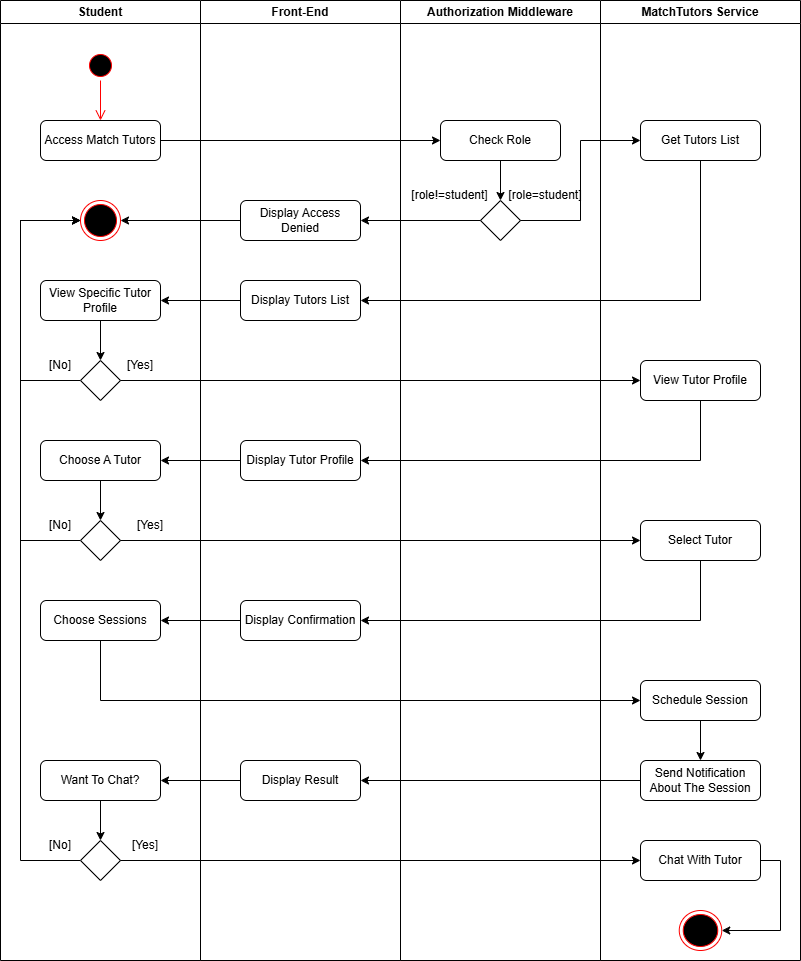

The diagram above was exported from draw.io. Its source (the exported page's mxGraphModel, read from the mxfile embedded in the PNG):
<mxGraphModel dx="1165" dy="666" grid="0" gridSize="10" guides="1" tooltips="1" connect="1" arrows="1" fold="1" page="1" pageScale="1" pageWidth="1100" pageHeight="850" math="0" shadow="0">
  <root>
    <mxCell id="0" />
    <mxCell id="1" parent="0" />
    <mxCell id="H4-q4QrLCv8PAWKr-9o7-1" value="Student" style="swimlane;whiteSpace=wrap;html=1;" parent="1" vertex="1">
      <mxGeometry x="430" y="40" width="200" height="960" as="geometry" />
    </mxCell>
    <mxCell id="H4-q4QrLCv8PAWKr-9o7-2" value="" style="ellipse;html=1;shape=startState;fillColor=#000000;strokeColor=#ff0000;" parent="H4-q4QrLCv8PAWKr-9o7-1" vertex="1">
      <mxGeometry x="85" y="50" width="30" height="30" as="geometry" />
    </mxCell>
    <mxCell id="H4-q4QrLCv8PAWKr-9o7-3" value="" style="edgeStyle=orthogonalEdgeStyle;html=1;verticalAlign=bottom;endArrow=open;endSize=8;strokeColor=#ff0000;rounded=0;" parent="H4-q4QrLCv8PAWKr-9o7-1" source="H4-q4QrLCv8PAWKr-9o7-2" edge="1">
      <mxGeometry relative="1" as="geometry">
        <mxPoint x="100" y="120" as="targetPoint" />
      </mxGeometry>
    </mxCell>
    <mxCell id="H4-q4QrLCv8PAWKr-9o7-4" value="Access Match Tutors" style="rounded=1;whiteSpace=wrap;html=1;" parent="H4-q4QrLCv8PAWKr-9o7-1" vertex="1">
      <mxGeometry x="40" y="120" width="120" height="40" as="geometry" />
    </mxCell>
    <mxCell id="H4-q4QrLCv8PAWKr-9o7-5" value="" style="ellipse;html=1;shape=endState;fillColor=#000000;strokeColor=#ff0000;" parent="H4-q4QrLCv8PAWKr-9o7-1" vertex="1">
      <mxGeometry x="80" y="200" width="40" height="40" as="geometry" />
    </mxCell>
    <mxCell id="H4-q4QrLCv8PAWKr-9o7-6" style="edgeStyle=orthogonalEdgeStyle;rounded=0;orthogonalLoop=1;jettySize=auto;html=1;exitX=0.5;exitY=1;exitDx=0;exitDy=0;entryX=0.5;entryY=0;entryDx=0;entryDy=0;" parent="H4-q4QrLCv8PAWKr-9o7-1" source="H4-q4QrLCv8PAWKr-9o7-7" target="H4-q4QrLCv8PAWKr-9o7-9" edge="1">
      <mxGeometry relative="1" as="geometry" />
    </mxCell>
    <mxCell id="H4-q4QrLCv8PAWKr-9o7-7" value="View Specific Tutor Profile" style="rounded=1;whiteSpace=wrap;html=1;" parent="H4-q4QrLCv8PAWKr-9o7-1" vertex="1">
      <mxGeometry x="40" y="280" width="120" height="40" as="geometry" />
    </mxCell>
    <mxCell id="H4-q4QrLCv8PAWKr-9o7-8" style="edgeStyle=orthogonalEdgeStyle;rounded=0;orthogonalLoop=1;jettySize=auto;html=1;exitX=0;exitY=0.5;exitDx=0;exitDy=0;entryX=0;entryY=0.5;entryDx=0;entryDy=0;" parent="H4-q4QrLCv8PAWKr-9o7-1" source="H4-q4QrLCv8PAWKr-9o7-9" target="H4-q4QrLCv8PAWKr-9o7-5" edge="1">
      <mxGeometry relative="1" as="geometry">
        <Array as="points">
          <mxPoint x="20" y="380" />
          <mxPoint x="20" y="220" />
        </Array>
      </mxGeometry>
    </mxCell>
    <mxCell id="H4-q4QrLCv8PAWKr-9o7-9" value="" style="rhombus;whiteSpace=wrap;html=1;" parent="H4-q4QrLCv8PAWKr-9o7-1" vertex="1">
      <mxGeometry x="80" y="360" width="40" height="40" as="geometry" />
    </mxCell>
    <mxCell id="H4-q4QrLCv8PAWKr-9o7-10" value="[Yes]" style="text;html=1;align=center;verticalAlign=middle;whiteSpace=wrap;rounded=0;" parent="H4-q4QrLCv8PAWKr-9o7-1" vertex="1">
      <mxGeometry x="110" y="350" width="60" height="30" as="geometry" />
    </mxCell>
    <mxCell id="H4-q4QrLCv8PAWKr-9o7-11" value="[No]" style="text;html=1;align=center;verticalAlign=middle;whiteSpace=wrap;rounded=0;" parent="H4-q4QrLCv8PAWKr-9o7-1" vertex="1">
      <mxGeometry x="30" y="350" width="60" height="30" as="geometry" />
    </mxCell>
    <mxCell id="H4-q4QrLCv8PAWKr-9o7-12" style="edgeStyle=orthogonalEdgeStyle;rounded=0;orthogonalLoop=1;jettySize=auto;html=1;exitX=0.5;exitY=1;exitDx=0;exitDy=0;entryX=0.5;entryY=0;entryDx=0;entryDy=0;" parent="H4-q4QrLCv8PAWKr-9o7-1" source="H4-q4QrLCv8PAWKr-9o7-13" target="H4-q4QrLCv8PAWKr-9o7-15" edge="1">
      <mxGeometry relative="1" as="geometry" />
    </mxCell>
    <mxCell id="H4-q4QrLCv8PAWKr-9o7-13" value="Choose A Tutor" style="rounded=1;whiteSpace=wrap;html=1;" parent="H4-q4QrLCv8PAWKr-9o7-1" vertex="1">
      <mxGeometry x="40" y="440" width="120" height="40" as="geometry" />
    </mxCell>
    <mxCell id="H4-q4QrLCv8PAWKr-9o7-14" style="edgeStyle=orthogonalEdgeStyle;rounded=0;orthogonalLoop=1;jettySize=auto;html=1;exitX=0;exitY=0.5;exitDx=0;exitDy=0;entryX=0;entryY=0.5;entryDx=0;entryDy=0;" parent="H4-q4QrLCv8PAWKr-9o7-1" source="H4-q4QrLCv8PAWKr-9o7-15" target="H4-q4QrLCv8PAWKr-9o7-5" edge="1">
      <mxGeometry relative="1" as="geometry">
        <Array as="points">
          <mxPoint x="20" y="540" />
          <mxPoint x="20" y="220" />
        </Array>
      </mxGeometry>
    </mxCell>
    <mxCell id="H4-q4QrLCv8PAWKr-9o7-15" value="" style="rhombus;whiteSpace=wrap;html=1;" parent="H4-q4QrLCv8PAWKr-9o7-1" vertex="1">
      <mxGeometry x="80" y="520" width="40" height="40" as="geometry" />
    </mxCell>
    <mxCell id="H4-q4QrLCv8PAWKr-9o7-16" value="Choose Sessions" style="rounded=1;whiteSpace=wrap;html=1;" parent="H4-q4QrLCv8PAWKr-9o7-1" vertex="1">
      <mxGeometry x="40" y="600" width="120" height="40" as="geometry" />
    </mxCell>
    <mxCell id="H4-q4QrLCv8PAWKr-9o7-17" style="edgeStyle=orthogonalEdgeStyle;rounded=0;orthogonalLoop=1;jettySize=auto;html=1;exitX=0.5;exitY=1;exitDx=0;exitDy=0;entryX=0.5;entryY=0;entryDx=0;entryDy=0;" parent="H4-q4QrLCv8PAWKr-9o7-1" source="H4-q4QrLCv8PAWKr-9o7-18" target="H4-q4QrLCv8PAWKr-9o7-20" edge="1">
      <mxGeometry relative="1" as="geometry" />
    </mxCell>
    <mxCell id="H4-q4QrLCv8PAWKr-9o7-18" value="Want To Chat?" style="rounded=1;whiteSpace=wrap;html=1;" parent="H4-q4QrLCv8PAWKr-9o7-1" vertex="1">
      <mxGeometry x="40" y="760" width="120" height="40" as="geometry" />
    </mxCell>
    <mxCell id="H4-q4QrLCv8PAWKr-9o7-19" style="edgeStyle=orthogonalEdgeStyle;rounded=0;orthogonalLoop=1;jettySize=auto;html=1;exitX=0;exitY=0.5;exitDx=0;exitDy=0;entryX=0;entryY=0.5;entryDx=0;entryDy=0;" parent="H4-q4QrLCv8PAWKr-9o7-1" source="H4-q4QrLCv8PAWKr-9o7-20" target="H4-q4QrLCv8PAWKr-9o7-5" edge="1">
      <mxGeometry relative="1" as="geometry">
        <Array as="points">
          <mxPoint x="20" y="860" />
          <mxPoint x="20" y="220" />
        </Array>
      </mxGeometry>
    </mxCell>
    <mxCell id="H4-q4QrLCv8PAWKr-9o7-20" value="" style="rhombus;whiteSpace=wrap;html=1;" parent="H4-q4QrLCv8PAWKr-9o7-1" vertex="1">
      <mxGeometry x="80" y="840" width="40" height="40" as="geometry" />
    </mxCell>
    <mxCell id="H4-q4QrLCv8PAWKr-9o7-21" value="[Yes]" style="text;html=1;align=center;verticalAlign=middle;whiteSpace=wrap;rounded=0;" parent="H4-q4QrLCv8PAWKr-9o7-1" vertex="1">
      <mxGeometry x="120" y="510" width="60" height="30" as="geometry" />
    </mxCell>
    <mxCell id="H4-q4QrLCv8PAWKr-9o7-22" value="[No]" style="text;html=1;align=center;verticalAlign=middle;whiteSpace=wrap;rounded=0;" parent="H4-q4QrLCv8PAWKr-9o7-1" vertex="1">
      <mxGeometry x="30" y="510" width="60" height="30" as="geometry" />
    </mxCell>
    <mxCell id="H4-q4QrLCv8PAWKr-9o7-23" value="[No]" style="text;html=1;align=center;verticalAlign=middle;whiteSpace=wrap;rounded=0;" parent="H4-q4QrLCv8PAWKr-9o7-1" vertex="1">
      <mxGeometry x="30" y="830" width="60" height="30" as="geometry" />
    </mxCell>
    <mxCell id="H4-q4QrLCv8PAWKr-9o7-24" value="[Yes]" style="text;html=1;align=center;verticalAlign=middle;whiteSpace=wrap;rounded=0;" parent="H4-q4QrLCv8PAWKr-9o7-1" vertex="1">
      <mxGeometry x="115" y="830" width="60" height="30" as="geometry" />
    </mxCell>
    <mxCell id="H4-q4QrLCv8PAWKr-9o7-25" value="Front-End" style="swimlane;whiteSpace=wrap;html=1;" parent="1" vertex="1">
      <mxGeometry x="630" y="40" width="200" height="960" as="geometry" />
    </mxCell>
    <mxCell id="H4-q4QrLCv8PAWKr-9o7-26" value="Display Access Denied" style="rounded=1;whiteSpace=wrap;html=1;" parent="H4-q4QrLCv8PAWKr-9o7-25" vertex="1">
      <mxGeometry x="40" y="200" width="120" height="40" as="geometry" />
    </mxCell>
    <mxCell id="H4-q4QrLCv8PAWKr-9o7-27" value="Display Tutors List" style="rounded=1;whiteSpace=wrap;html=1;" parent="H4-q4QrLCv8PAWKr-9o7-25" vertex="1">
      <mxGeometry x="40" y="280" width="120" height="40" as="geometry" />
    </mxCell>
    <mxCell id="H4-q4QrLCv8PAWKr-9o7-28" value="Display Tutor Profile" style="rounded=1;whiteSpace=wrap;html=1;" parent="H4-q4QrLCv8PAWKr-9o7-25" vertex="1">
      <mxGeometry x="40" y="440" width="120" height="40" as="geometry" />
    </mxCell>
    <mxCell id="H4-q4QrLCv8PAWKr-9o7-29" value="Display Confirmation" style="rounded=1;whiteSpace=wrap;html=1;" parent="H4-q4QrLCv8PAWKr-9o7-25" vertex="1">
      <mxGeometry x="40" y="600" width="120" height="40" as="geometry" />
    </mxCell>
    <mxCell id="H4-q4QrLCv8PAWKr-9o7-30" value="Display Result" style="rounded=1;whiteSpace=wrap;html=1;" parent="H4-q4QrLCv8PAWKr-9o7-25" vertex="1">
      <mxGeometry x="40" y="760" width="120" height="40" as="geometry" />
    </mxCell>
    <mxCell id="H4-q4QrLCv8PAWKr-9o7-31" value="Authorization Middleware" style="swimlane;whiteSpace=wrap;html=1;" parent="1" vertex="1">
      <mxGeometry x="830" y="40" width="200" height="960" as="geometry" />
    </mxCell>
    <mxCell id="H4-q4QrLCv8PAWKr-9o7-32" style="edgeStyle=orthogonalEdgeStyle;rounded=0;orthogonalLoop=1;jettySize=auto;html=1;exitX=0.5;exitY=1;exitDx=0;exitDy=0;entryX=0.5;entryY=0;entryDx=0;entryDy=0;" parent="H4-q4QrLCv8PAWKr-9o7-31" source="H4-q4QrLCv8PAWKr-9o7-33" target="H4-q4QrLCv8PAWKr-9o7-34" edge="1">
      <mxGeometry relative="1" as="geometry" />
    </mxCell>
    <mxCell id="H4-q4QrLCv8PAWKr-9o7-33" value="Check Role" style="rounded=1;whiteSpace=wrap;html=1;" parent="H4-q4QrLCv8PAWKr-9o7-31" vertex="1">
      <mxGeometry x="40" y="120" width="120" height="40" as="geometry" />
    </mxCell>
    <mxCell id="H4-q4QrLCv8PAWKr-9o7-34" value="" style="rhombus;whiteSpace=wrap;html=1;" parent="H4-q4QrLCv8PAWKr-9o7-31" vertex="1">
      <mxGeometry x="80" y="200" width="40" height="40" as="geometry" />
    </mxCell>
    <mxCell id="H4-q4QrLCv8PAWKr-9o7-35" value="[role!=student]" style="text;html=1;align=center;verticalAlign=middle;whiteSpace=wrap;rounded=0;" parent="H4-q4QrLCv8PAWKr-9o7-31" vertex="1">
      <mxGeometry x="9" y="180" width="81" height="30" as="geometry" />
    </mxCell>
    <mxCell id="H4-q4QrLCv8PAWKr-9o7-36" value="[role=student]" style="text;html=1;align=center;verticalAlign=middle;whiteSpace=wrap;rounded=0;" parent="H4-q4QrLCv8PAWKr-9o7-31" vertex="1">
      <mxGeometry x="110" y="180" width="70" height="30" as="geometry" />
    </mxCell>
    <mxCell id="H4-q4QrLCv8PAWKr-9o7-37" value="MatchTutors Service" style="swimlane;whiteSpace=wrap;html=1;startSize=23;" parent="1" vertex="1">
      <mxGeometry x="1030" y="40" width="200" height="960" as="geometry" />
    </mxCell>
    <mxCell id="H4-q4QrLCv8PAWKr-9o7-38" value="Get Tutors List" style="rounded=1;whiteSpace=wrap;html=1;" parent="H4-q4QrLCv8PAWKr-9o7-37" vertex="1">
      <mxGeometry x="40" y="120" width="120" height="40" as="geometry" />
    </mxCell>
    <mxCell id="H4-q4QrLCv8PAWKr-9o7-39" value="View Tutor Profile" style="rounded=1;whiteSpace=wrap;html=1;" parent="H4-q4QrLCv8PAWKr-9o7-37" vertex="1">
      <mxGeometry x="40" y="360" width="120" height="40" as="geometry" />
    </mxCell>
    <mxCell id="H4-q4QrLCv8PAWKr-9o7-40" value="Select Tutor" style="rounded=1;whiteSpace=wrap;html=1;" parent="H4-q4QrLCv8PAWKr-9o7-37" vertex="1">
      <mxGeometry x="40" y="520" width="120" height="40" as="geometry" />
    </mxCell>
    <mxCell id="H4-q4QrLCv8PAWKr-9o7-41" style="edgeStyle=orthogonalEdgeStyle;rounded=0;orthogonalLoop=1;jettySize=auto;html=1;exitX=0.5;exitY=1;exitDx=0;exitDy=0;entryX=0.5;entryY=0;entryDx=0;entryDy=0;" parent="H4-q4QrLCv8PAWKr-9o7-37" source="H4-q4QrLCv8PAWKr-9o7-42" target="H4-q4QrLCv8PAWKr-9o7-43" edge="1">
      <mxGeometry relative="1" as="geometry" />
    </mxCell>
    <mxCell id="H4-q4QrLCv8PAWKr-9o7-42" value="Schedule Session" style="rounded=1;whiteSpace=wrap;html=1;" parent="H4-q4QrLCv8PAWKr-9o7-37" vertex="1">
      <mxGeometry x="40" y="680" width="120" height="40" as="geometry" />
    </mxCell>
    <mxCell id="H4-q4QrLCv8PAWKr-9o7-43" value="Send Notification About The Session" style="rounded=1;whiteSpace=wrap;html=1;" parent="H4-q4QrLCv8PAWKr-9o7-37" vertex="1">
      <mxGeometry x="40" y="760" width="120" height="40" as="geometry" />
    </mxCell>
    <mxCell id="H4-q4QrLCv8PAWKr-9o7-44" style="edgeStyle=orthogonalEdgeStyle;rounded=0;orthogonalLoop=1;jettySize=auto;html=1;exitX=1;exitY=0.5;exitDx=0;exitDy=0;entryX=1;entryY=0.5;entryDx=0;entryDy=0;" parent="H4-q4QrLCv8PAWKr-9o7-37" source="H4-q4QrLCv8PAWKr-9o7-45" target="H4-q4QrLCv8PAWKr-9o7-46" edge="1">
      <mxGeometry relative="1" as="geometry" />
    </mxCell>
    <mxCell id="H4-q4QrLCv8PAWKr-9o7-45" value="Chat With Tutor" style="rounded=1;whiteSpace=wrap;html=1;" parent="H4-q4QrLCv8PAWKr-9o7-37" vertex="1">
      <mxGeometry x="40" y="840" width="120" height="40" as="geometry" />
    </mxCell>
    <mxCell id="H4-q4QrLCv8PAWKr-9o7-46" value="" style="ellipse;html=1;shape=endState;fillColor=#000000;strokeColor=#ff0000;" parent="H4-q4QrLCv8PAWKr-9o7-37" vertex="1">
      <mxGeometry x="78.75" y="910" width="42.5" height="40" as="geometry" />
    </mxCell>
    <mxCell id="H4-q4QrLCv8PAWKr-9o7-47" style="edgeStyle=orthogonalEdgeStyle;rounded=0;orthogonalLoop=1;jettySize=auto;html=1;exitX=1;exitY=0.5;exitDx=0;exitDy=0;" parent="1" source="H4-q4QrLCv8PAWKr-9o7-4" target="H4-q4QrLCv8PAWKr-9o7-33" edge="1">
      <mxGeometry relative="1" as="geometry" />
    </mxCell>
    <mxCell id="H4-q4QrLCv8PAWKr-9o7-48" style="edgeStyle=orthogonalEdgeStyle;rounded=0;orthogonalLoop=1;jettySize=auto;html=1;exitX=1;exitY=0.5;exitDx=0;exitDy=0;entryX=0;entryY=0.5;entryDx=0;entryDy=0;" parent="1" source="H4-q4QrLCv8PAWKr-9o7-34" target="H4-q4QrLCv8PAWKr-9o7-38" edge="1">
      <mxGeometry relative="1" as="geometry" />
    </mxCell>
    <mxCell id="H4-q4QrLCv8PAWKr-9o7-49" style="edgeStyle=orthogonalEdgeStyle;rounded=0;orthogonalLoop=1;jettySize=auto;html=1;exitX=0;exitY=0.5;exitDx=0;exitDy=0;entryX=1;entryY=0.5;entryDx=0;entryDy=0;" parent="1" source="H4-q4QrLCv8PAWKr-9o7-34" target="H4-q4QrLCv8PAWKr-9o7-26" edge="1">
      <mxGeometry relative="1" as="geometry" />
    </mxCell>
    <mxCell id="H4-q4QrLCv8PAWKr-9o7-50" style="edgeStyle=orthogonalEdgeStyle;rounded=0;orthogonalLoop=1;jettySize=auto;html=1;exitX=0;exitY=0.5;exitDx=0;exitDy=0;entryX=1;entryY=0.5;entryDx=0;entryDy=0;" parent="1" source="H4-q4QrLCv8PAWKr-9o7-26" target="H4-q4QrLCv8PAWKr-9o7-5" edge="1">
      <mxGeometry relative="1" as="geometry" />
    </mxCell>
    <mxCell id="H4-q4QrLCv8PAWKr-9o7-51" style="edgeStyle=orthogonalEdgeStyle;rounded=0;orthogonalLoop=1;jettySize=auto;html=1;exitX=0.5;exitY=1;exitDx=0;exitDy=0;entryX=1;entryY=0.5;entryDx=0;entryDy=0;" parent="1" source="H4-q4QrLCv8PAWKr-9o7-38" target="H4-q4QrLCv8PAWKr-9o7-27" edge="1">
      <mxGeometry relative="1" as="geometry" />
    </mxCell>
    <mxCell id="H4-q4QrLCv8PAWKr-9o7-52" style="edgeStyle=orthogonalEdgeStyle;rounded=0;orthogonalLoop=1;jettySize=auto;html=1;exitX=0;exitY=0.5;exitDx=0;exitDy=0;entryX=1;entryY=0.5;entryDx=0;entryDy=0;" parent="1" source="H4-q4QrLCv8PAWKr-9o7-27" target="H4-q4QrLCv8PAWKr-9o7-7" edge="1">
      <mxGeometry relative="1" as="geometry" />
    </mxCell>
    <mxCell id="H4-q4QrLCv8PAWKr-9o7-53" style="edgeStyle=orthogonalEdgeStyle;rounded=0;orthogonalLoop=1;jettySize=auto;html=1;exitX=0.5;exitY=1;exitDx=0;exitDy=0;entryX=1;entryY=0.5;entryDx=0;entryDy=0;" parent="1" source="H4-q4QrLCv8PAWKr-9o7-39" target="H4-q4QrLCv8PAWKr-9o7-28" edge="1">
      <mxGeometry relative="1" as="geometry" />
    </mxCell>
    <mxCell id="H4-q4QrLCv8PAWKr-9o7-54" style="edgeStyle=orthogonalEdgeStyle;rounded=0;orthogonalLoop=1;jettySize=auto;html=1;exitX=1;exitY=0.5;exitDx=0;exitDy=0;entryX=0;entryY=0.5;entryDx=0;entryDy=0;" parent="1" source="H4-q4QrLCv8PAWKr-9o7-9" target="H4-q4QrLCv8PAWKr-9o7-39" edge="1">
      <mxGeometry relative="1" as="geometry" />
    </mxCell>
    <mxCell id="H4-q4QrLCv8PAWKr-9o7-55" style="edgeStyle=orthogonalEdgeStyle;rounded=0;orthogonalLoop=1;jettySize=auto;html=1;exitX=0;exitY=0.5;exitDx=0;exitDy=0;entryX=1;entryY=0.5;entryDx=0;entryDy=0;" parent="1" source="H4-q4QrLCv8PAWKr-9o7-28" target="H4-q4QrLCv8PAWKr-9o7-13" edge="1">
      <mxGeometry relative="1" as="geometry" />
    </mxCell>
    <mxCell id="H4-q4QrLCv8PAWKr-9o7-56" style="edgeStyle=orthogonalEdgeStyle;rounded=0;orthogonalLoop=1;jettySize=auto;html=1;exitX=1;exitY=0.5;exitDx=0;exitDy=0;entryX=0;entryY=0.5;entryDx=0;entryDy=0;" parent="1" source="H4-q4QrLCv8PAWKr-9o7-15" target="H4-q4QrLCv8PAWKr-9o7-40" edge="1">
      <mxGeometry relative="1" as="geometry" />
    </mxCell>
    <mxCell id="H4-q4QrLCv8PAWKr-9o7-57" style="edgeStyle=orthogonalEdgeStyle;rounded=0;orthogonalLoop=1;jettySize=auto;html=1;exitX=0.5;exitY=1;exitDx=0;exitDy=0;entryX=1;entryY=0.5;entryDx=0;entryDy=0;" parent="1" source="H4-q4QrLCv8PAWKr-9o7-40" target="H4-q4QrLCv8PAWKr-9o7-29" edge="1">
      <mxGeometry relative="1" as="geometry" />
    </mxCell>
    <mxCell id="H4-q4QrLCv8PAWKr-9o7-58" style="edgeStyle=orthogonalEdgeStyle;rounded=0;orthogonalLoop=1;jettySize=auto;html=1;exitX=0;exitY=0.5;exitDx=0;exitDy=0;entryX=1;entryY=0.5;entryDx=0;entryDy=0;" parent="1" source="H4-q4QrLCv8PAWKr-9o7-29" target="H4-q4QrLCv8PAWKr-9o7-16" edge="1">
      <mxGeometry relative="1" as="geometry" />
    </mxCell>
    <mxCell id="H4-q4QrLCv8PAWKr-9o7-59" style="edgeStyle=orthogonalEdgeStyle;rounded=0;orthogonalLoop=1;jettySize=auto;html=1;exitX=0.5;exitY=1;exitDx=0;exitDy=0;entryX=0;entryY=0.5;entryDx=0;entryDy=0;" parent="1" source="H4-q4QrLCv8PAWKr-9o7-16" target="H4-q4QrLCv8PAWKr-9o7-42" edge="1">
      <mxGeometry relative="1" as="geometry" />
    </mxCell>
    <mxCell id="H4-q4QrLCv8PAWKr-9o7-60" style="edgeStyle=orthogonalEdgeStyle;rounded=0;orthogonalLoop=1;jettySize=auto;html=1;exitX=0;exitY=0.5;exitDx=0;exitDy=0;entryX=1;entryY=0.5;entryDx=0;entryDy=0;" parent="1" source="H4-q4QrLCv8PAWKr-9o7-43" target="H4-q4QrLCv8PAWKr-9o7-30" edge="1">
      <mxGeometry relative="1" as="geometry" />
    </mxCell>
    <mxCell id="H4-q4QrLCv8PAWKr-9o7-61" style="edgeStyle=orthogonalEdgeStyle;rounded=0;orthogonalLoop=1;jettySize=auto;html=1;exitX=0;exitY=0.5;exitDx=0;exitDy=0;entryX=1;entryY=0.5;entryDx=0;entryDy=0;" parent="1" source="H4-q4QrLCv8PAWKr-9o7-30" target="H4-q4QrLCv8PAWKr-9o7-18" edge="1">
      <mxGeometry relative="1" as="geometry" />
    </mxCell>
    <mxCell id="H4-q4QrLCv8PAWKr-9o7-62" style="edgeStyle=orthogonalEdgeStyle;rounded=0;orthogonalLoop=1;jettySize=auto;html=1;exitX=1;exitY=0.5;exitDx=0;exitDy=0;entryX=0;entryY=0.5;entryDx=0;entryDy=0;" parent="1" source="H4-q4QrLCv8PAWKr-9o7-20" target="H4-q4QrLCv8PAWKr-9o7-45" edge="1">
      <mxGeometry relative="1" as="geometry" />
    </mxCell>
  </root>
</mxGraphModel>